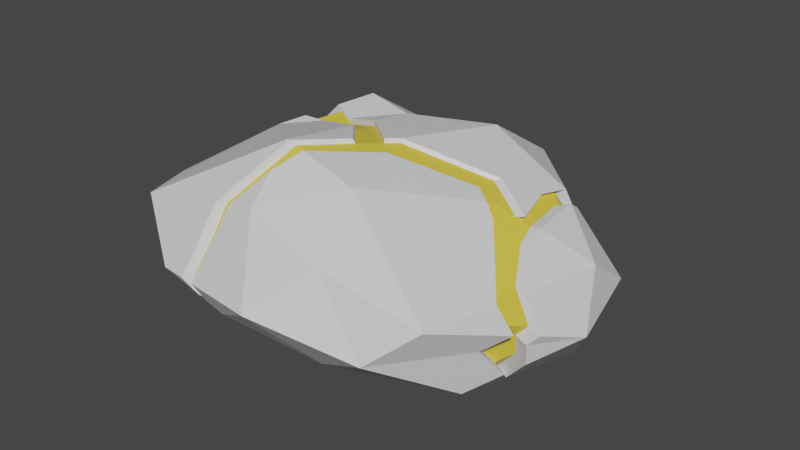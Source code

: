 # Source: Wide_Crack.blend  (saved by Blender 3.0.42; exported with 4.5.12 LTS)
import bpy
from mathutils import Matrix  # noqa: F401  (used for matrix-valued properties, if any)

bpy.ops.wm.read_factory_settings(use_empty=True)
scene = bpy.context.scene
scene.name = 'Scene'

# ---- collections
col_collection = bpy.data.collections.new('Collection'); scene.collection.children.link(col_collection)

# ---- materials (node trees are filled in below, after node groups)
mat_special = bpy.data.materials.new('Special')
mat_special.use_transparent_shadow = False
mat_rock = bpy.data.materials.new('Rock')
mat_rock.use_transparent_shadow = False

# ---- material node trees
mat_special.use_nodes = True; mat_special.node_tree.nodes.clear()
_N = mat_special.node_tree.nodes; _L = mat_special.node_tree.links
n0 = _N.new('ShaderNodeBsdfPrincipled'); n0.name = 'Principled BSDF'; n0.location = (10, 300)
n0.distribution = 'GGX'
n0.subsurface_method = 'RANDOM_WALK_SKIN'
n0.inputs[0].default_value = (0.8, 0.6155, 0.06358, 1.0)
n0.inputs[3].default_value = 1.45
n0.inputs[27].default_value = (0.0, 0.0, 0.0, 1.0)
n0.inputs[28].default_value = 1.0
n1 = _N.new('ShaderNodeOutputMaterial'); n1.name = 'Material Output'; n1.location = (300, 300)
_L.new(n0.outputs[0], n1.inputs[0])
n1.is_active_output = True
mat_rock.use_nodes = True; mat_rock.node_tree.nodes.clear()
_N = mat_rock.node_tree.nodes; _L = mat_rock.node_tree.links
n0 = _N.new('ShaderNodeBsdfPrincipled'); n0.name = 'Principled BSDF'; n0.location = (10, 300)
n0.distribution = 'GGX'
n0.subsurface_method = 'RANDOM_WALK_SKIN'
n0.inputs[3].default_value = 1.45
n0.inputs[27].default_value = (0.0, 0.0, 0.0, 1.0)
n0.inputs[28].default_value = 1.0
n1 = _N.new('ShaderNodeOutputMaterial'); n1.name = 'Material Output'; n1.location = (300, 300)
_L.new(n0.outputs[0], n1.inputs[0])
n1.is_active_output = True

# ---- world
world_world = bpy.data.worlds.new('World'); scene.world = world_world
world_world.use_nodes = True; world_world.node_tree.nodes.clear()
_N = world_world.node_tree.nodes; _L = world_world.node_tree.links
n0 = _N.new('ShaderNodeOutputWorld'); n0.name = 'World Output'; n0.location = (300, 300)
n1 = _N.new('ShaderNodeBackground'); n1.name = 'Background'; n1.location = (10, 300)
n1.inputs[0].default_value = (0.05088, 0.05088, 0.05088, 1.0)
_L.new(n1.outputs[0], n0.inputs[0])
n0.is_active_output = True
world_world.color = (0.05088, 0.05088, 0.05088)
world_world.use_sun_shadow = False
world_world.sun_shadow_jitter_overblur = 0.0

# ---- meshes
me_icosphere = bpy.data.meshes.new('Icosphere')
me_icosphere.from_pydata([(0.008168, 0.01555, -0.03641), (0.07947, -0.05861, -0.01708), (-0.02644, -0.08408, -0.01113), (-0.08598, 0.001115, -0.005232), (-0.02633, 0.08081, -0.02553), (0.07038, 0.04667, -0.01449), (0.0252, -0.08002, 0.02814), (-0.08707, -0.06886, 0.02129), (-0.04973, 0.03956, 0.04608), (0.02426, 0.07814, 0.02426), (0.09651, 0.006196, 0.01777), (0.006479, -0.006385, 0.05237), (-0.01216, -0.04677, -0.03573), (0.04553, -0.03045, -0.03166), (0.02511, -0.07864, -0.01637), (0.09387, -0.001764, -0.02124), (0.04583, 0.03655, -0.03276), (-0.05245, 0.00841, -0.02932), (-0.07332, -0.04632, -0.01719), (-0.008592, 0.06032, -0.03622), (-0.06565, 0.04904, -0.01973), (0.02396, 0.07114, -0.02734), (0.1155, -0.03085, 0.009728), (0.09659, 0.02918, 0.001442), (0.001028, -0.09767, 0.005318), (0.05579, -0.09005, 0.0009311), (-0.1055, -0.03521, 0.01481), (-0.05947, -0.08598, 0.000467), (-0.05712, 0.08162, -0.001266), (-0.09104, 0.0298, 0.006044), (0.04844, 0.05728, 0.01191), (-0.0003137, 0.08572, -0.005091), (0.07721, -0.08007, 0.01955), (-0.01613, -0.07355, 0.03781), (-0.07549, 0.0009143, 0.03548), (-0.02418, 0.0754, 0.0193), (0.06246, 0.0365, 0.02989), (0.02073, -0.05406, 0.05071), (-0.02183, -0.04618, 0.05716), (-0.02085, 0.03028, 0.04562), (0.01869, 0.04595, 0.04545), (0.001917, -0.0128, 0.05314), (-0.00588, -0.02376, 0.05446), (0.08724, -0.05889, 0.005561), (0.09958, -0.04666, 0.007379), (-0.03025, -0.07262, 0.03452), (-0.03966, -0.07199, 0.03233), (0.09812, -0.05321, 0.01419), (0.1044, -0.04509, 0.01257), (-0.04277, -0.08119, 0.01486), (-0.03252, -0.07825, 0.02368), (-0.06837, 0.01161, 0.03841), (-0.05931, 0.02519, 0.04214), (0.05983, -0.01355, 0.03357), (-0.02046, -0.04643, 0.05696), (-0.01123, -0.04814, 0.05556), (-0.04573, -0.08864, 0.001569), (-0.03726, -0.09028, 0.002248), (0.06951, 0.03499, 0.02402), (-0.02143, -0.04809, 0.05581), (-0.01916, -0.059, 0.0481), (0.08501, -0.03674, -0.01868), (0.04581, 0.01176, 0.03872), (0.06992, 0.02986, 0.02724), (0.01093, -0.02126, 0.05185), (0.08817, -0.03109, 0.01854), (0.08489, -0.04575, 0.01884), (-0.08727, 0.0228, 0.01317), (-0.08175, 0.01254, 0.02363), (-0.03595, -0.08463, -0.007791), (-0.03977, -0.08485, -0.006449), (-0.02114, 0.007385, 0.04908), (-0.02132, -0.00648, 0.05117), (0.05787, 0.004781, 0.03488), (0.0602, 0.02087, 0.03235), (0.07316, 0.00127, 0.02849), (0.06615, -0.0002097, 0.03171), (-0.09417, 0.01564, 0.007952), (-0.09653, 0.005029, 0.009383), (0.09828, -0.04413, -0.003096), (0.09195, -0.049, -0.007807), (0.05263, -0.008253, 0.0377), (-0.03367, -0.07825, -0.01206), (-0.04521, 0.01719, 0.0411), (-0.05666, 0.01104, 0.03898), (0.04487, -0.003172, 0.03987), (0.07621, -0.01036, 0.02603), (0.06484, 0.04359, 0.01523), (0.06936, 0.02697, 0.02775), (0.04264, -0.004431, 0.03889), (0.0069, -0.007421, 0.05052), (0.06244, -0.001673, 0.03129), (0.0538, -0.003497, 0.03526), (0.0569, 0.01795, 0.03188), (0.05901, 0.0325, 0.0296), (0.04986, -0.00916, 0.03686), (0.06557, 0.03109, 0.02413), (0.002653, -0.01339, 0.05124), (-0.004604, -0.02359, 0.05247), (0.08207, -0.0563, 0.006948), (0.09356, -0.04491, 0.00864), (-0.02729, -0.06907, 0.0339), (-0.03605, -0.06849, 0.03186), (0.0922, -0.05101, 0.01498), (0.09809, -0.04345, 0.01347), (-0.03894, -0.07706, 0.0156), (-0.02941, -0.07432, 0.02382), (-0.06277, 0.009325, 0.03753), (-0.05434, 0.02197, 0.041), (0.05657, -0.01409, 0.03302), (-0.01818, -0.0447, 0.05479), (-0.009584, -0.04629, 0.05349), (-0.0417, -0.08399, 0.003231), (-0.03382, -0.08551, 0.003863), (-0.01908, -0.04624, 0.05372), (-0.01696, -0.0564, 0.04654), (0.04351, 0.009472, 0.03781), (0.06595, 0.02632, 0.02712), (0.01104, -0.02127, 0.05004), (0.08294, -0.03042, 0.01903), (0.07988, -0.04406, 0.01931), (-0.08037, 0.01975, 0.01403), (-0.07523, 0.01019, 0.02377), (-0.03259, -0.08025, -0.005481), (-0.03615, -0.08046, -0.004232), (-0.01881, 0.005397, 0.04746), (-0.01898, -0.007509, 0.0494), (0.05474, 0.002973, 0.03424), (0.06897, -0.0002955, 0.02829), (-0.08679, 0.01308, 0.009174), (-0.08898, 0.003204, 0.01051), (0.09235, -0.04255, -0.00111), (0.08646, -0.04709, -0.005495), (-0.04122, 0.01452, 0.04003), (-0.05187, 0.008795, 0.03805), (0.07181, -0.01112, 0.026), (0.06122, 0.0391, 0.01595), (0.08, -0.03568, -0.01562), (0.06543, 0.02363, 0.02761), (-0.03047, -0.07432, -0.009458), (-0.07916, -0.00044, -0.003099)], [], [(0, 13, 12), (1, 13, 15, 61), (0, 12, 17), (0, 17, 19), (0, 19, 16), (1, 61, 80), (2, 14, 24), (3, 18, 26), (4, 20, 28), (5, 21, 30), (1, 80, 43, 25), (2, 24, 57, 69), (3, 77, 29), (4, 28, 31), (5, 30, 23), (6, 32, 37), (7, 46, 59, 38), (8, 52, 83, 39), (9, 35, 40), (10, 63, 88, 75), (3, 78, 130, 140), (56, 70, 124, 112), (36, 9, 40), (40, 39, 11), (40, 35, 39), (35, 8, 39), (39, 71, 41, 11), (39, 83, 71), (34, 7, 38), (38, 54, 42), (38, 59, 54), (33, 6, 37), (37, 81, 85, 64), (37, 32, 53, 81), (32, 66, 53), (23, 58, 63, 10), (23, 30, 36, 87, 58), (30, 9, 36), (31, 35, 9), (31, 28, 35), (28, 8, 35), (29, 67, 52, 8), (29, 77, 67), (26, 7, 34), (27, 49, 46, 7), (27, 56, 49), (24, 6, 33), (25, 32, 6), (25, 43, 47, 32), (22, 10, 65, 48), (30, 31, 9), (30, 21, 31), (21, 4, 31), (28, 29, 8), (28, 20, 29), (20, 3, 29), (26, 27, 7), (26, 18, 27), (18, 82, 70, 27), (24, 25, 6), (24, 14, 25), (14, 1, 25), (22, 23, 10), (22, 15, 23), (15, 5, 23), (16, 21, 5), (16, 19, 21), (19, 4, 21), (19, 20, 4), (19, 17, 20), (17, 3, 20), (17, 18, 3), (17, 12, 18), (12, 2, 82, 18), (15, 16, 5), (15, 13, 16), (13, 0, 16), (12, 14, 2), (12, 13, 14), (13, 1, 14), (92, 116, 90, 89), (62, 73, 74, 36, 40), (59, 46, 102, 114), (42, 72, 38), (69, 57, 113, 123), (55, 60, 33, 37), (45, 60, 115, 101), (44, 48, 104, 100), (48, 65, 119, 104), (75, 86, 65, 10), (47, 43, 99, 103), (66, 47, 103, 120), (79, 61, 15, 22), (46, 49, 105, 102), (45, 50, 33), (79, 44, 100, 131), (48, 44, 22), (50, 45, 101, 106), (70, 56, 27), (43, 80, 132, 99), (61, 79, 131, 137), (73, 76, 74), (49, 56, 112, 105), (69, 82, 2), (80, 61, 137, 132), (84, 51, 34), (57, 50, 106, 113), (68, 78, 26, 34), (58, 87, 136, 96), (72, 84, 34, 38), (52, 67, 121, 108), (64, 55, 37), (87, 36, 94, 136), (68, 51, 107, 122), (65, 86, 135, 119), (51, 68, 34), (63, 58, 96, 117), (50, 57, 24, 33), (86, 75, 128, 135), (44, 79, 22), (81, 53, 109, 95), (47, 66, 32), (11, 41, 97, 90), (60, 45, 33), (53, 66, 120, 109), (78, 3, 26), (11, 62, 40), (92, 127, 116), (97, 125, 126, 98), (110, 114, 115, 111), (118, 89, 90), (89, 95, 92), (109, 120, 119, 135, 128, 91, 92), (96, 136, 94), (132, 137, 131), (102, 105, 106, 101), (103, 99, 100, 104), (123, 113, 112, 124), (128, 138, 117, 94, 93, 91), (91, 127, 92), (124, 139, 123), (133, 108, 107, 134), (121, 129, 130, 122), (125, 133, 134, 126), (98, 110, 111, 118, 90, 97), (95, 109, 92), (117, 96, 94), (108, 121, 122, 107), (105, 112, 113, 106), (99, 132, 131, 100), (104, 119, 120, 103), (114, 102, 101, 115), (129, 140, 130), (76, 73, 127, 91), (77, 3, 140, 129), (74, 76, 91, 93), (62, 11, 90, 116), (88, 63, 117, 138), (75, 88, 138, 128), (82, 69, 123, 139), (70, 82, 139, 124), (51, 84, 134, 107), (73, 62, 116, 127), (83, 52, 108, 133), (36, 74, 93, 94), (72, 42, 98, 126), (78, 68, 122, 130), (41, 71, 125, 97), (67, 77, 129, 121), (60, 55, 111, 115), (84, 72, 126, 134), (54, 59, 114, 110), (71, 83, 133, 125), (85, 81, 95, 89), (55, 64, 118, 111), (64, 85, 89, 118), (42, 54, 110, 98)])
me_icosphere.polygons.foreach_set('material_index', [1, 1, 1, 1, 1, 1, 1, 1, 1, 1, 1, 1, 1, 1, 1, 1, 1, 1, 1, 1, 1, 1, 1, 1, 1, 1, 1, 1, 1, 1, 1, 1, 1, 1, 1, 1, 1, 1, 1, 1, 1, 1, 1, 1, 1, 1, 1, 1, 1, 1, 1, 1, 1, 1, 1, 1, 1, 1, 1, 1, 1, 1, 1, 1, 1, 1, 1, 1, 1, 1, 1, 1, 1, 1, 1, 1, 1, 1, 1, 1, 0, 1, 1, 1, 1, 1, 1, 1, 1, 1, 1, 1, 1, 1, 1, 1, 1, 1, 1, 1, 1, 1, 1, 1, 1, 1, 1, 1, 1, 1, 1, 1, 1, 1, 1, 1, 1, 1, 1, 1, 1, 1, 1, 1, 1, 1, 1, 0, 0, 0, 0, 0, 0, 0, 0, 0, 0, 0, 0, 0, 0, 0, 0, 0, 0, 0, 0, 0, 0, 0, 0, 0, 0, 1, 1, 1, 1, 1, 1, 1, 1, 1, 1, 1, 1, 1, 1, 1, 1, 1, 1, 1, 1, 1, 1, 1, 1])
_uv = me_icosphere.uv_layers.new(name='UVMap')
_uv.uv.foreach_set('vector', [0.1818, 0.0, 0.2273, 0.07873, 0.1364, 0.07873, 0.2727, 0.1575, 0.3182, 0.07873, 0.3636, 0.1575, 0.3077, 0.1575, 0.9091, 0.0, 0.9545, 0.07873, 0.8636, 0.07873, 0.7273, 0.0, 0.7727, 0.07873, 0.6818, 0.07873, 0.5455, 0.0, 0.5909, 0.07873, 0.5, 0.07873, 0.2727, 0.1575, 0.3077, 0.1575, 0.2885, 0.1847, 0.09091, 0.1575, 0.1818, 0.1575, 0.1364, 0.2362, 0.8182, 0.1575, 0.9091, 0.1575, 0.8636, 0.2362, 0.6364, 0.1575, 0.7273, 0.1575, 0.6818, 0.2362, 0.4545, 0.1575, 0.5455, 0.1575, 0.5, 0.2362, 0.2727, 0.1575, 0.2885, 0.1847, 0.2751, 0.2362, 0.2273, 0.2362, 0.09091, 0.1575, 0.1364, 0.2362, 0.07883, 0.2362, 0.07783, 0.1801, 0.8182, 0.1575, 0.7925, 0.2362, 0.7727, 0.2362, 0.6364, 0.1575, 0.6818, 0.2362, 0.5909, 0.2362, 0.4545, 0.1575, 0.5, 0.2362, 0.4091, 0.2362, 0.1818, 0.3149, 0.2727, 0.3149, 0.2273, 0.3937, 0.0, 0.3149, 0.06075, 0.3149, 0.04863, 0.3882, 0.04546, 0.3937, 0.7273, 0.3149, 0.7611, 0.3149, 0.793, 0.3586, 0.7727, 0.3937, 0.5455, 0.3149, 0.6364, 0.3149, 0.5909, 0.3937, 0.3636, 0.3149, 0.4346, 0.3149, 0.4314, 0.321, 0.3904, 0.3613, 0.8182, 0.1575, 0.8074, 0.2362, 0.8074, 0.2362, 0.8182, 0.1575, 0.0661, 0.2362, 0.07257, 0.1892, 0.07257, 0.1892, 0.0661, 0.2362, 0.4545, 0.3149, 0.5455, 0.3149, 0.5, 0.3937, 0.5909, 0.3937, 0.6818, 0.3937, 0.6364, 0.4724, 0.5909, 0.3937, 0.6364, 0.3149, 0.6818, 0.3937, 0.6364, 0.3149, 0.7273, 0.3149, 0.6818, 0.3937, 0.7727, 0.3937, 0.7999, 0.3937, 0.8255, 0.4597, 0.8182, 0.4724, 0.7727, 0.3937, 0.793, 0.3586, 0.7999, 0.3937, 0.8182, 0.3149, 0.9091, 0.3149, 0.8636, 0.3937, 0.04546, 0.3937, 0.04837, 0.3937, 0.07106, 0.438, 0.04546, 0.3937, 0.04863, 0.3882, 0.04837, 0.3937, 0.09091, 0.3149, 0.1818, 0.3149, 0.1364, 0.3937, 0.2273, 0.3937, 0.3075, 0.3937, 0.3074, 0.4124, 0.2585, 0.4478, 0.2273, 0.3937, 0.2727, 0.3149, 0.3115, 0.3822, 0.3075, 0.3937, 0.2727, 0.3149, 0.3089, 0.3149, 0.3115, 0.3822, 0.4091, 0.2362, 0.4452, 0.2987, 0.4346, 0.3149, 0.3636, 0.3149, 0.4091, 0.2362, 0.5, 0.2362, 0.4545, 0.3149, 0.4628, 0.262, 0.4452, 0.2987, 0.5, 0.2362, 0.5455, 0.3149, 0.4545, 0.3149, 0.5909, 0.2362, 0.6364, 0.3149, 0.5455, 0.3149, 0.5909, 0.2362, 0.6818, 0.2362, 0.6364, 0.3149, 0.6818, 0.2362, 0.7273, 0.3149, 0.6364, 0.3149, 0.7727, 0.2362, 0.7837, 0.2553, 0.7611, 0.3149, 0.7273, 0.3149, 0.7727, 0.2362, 0.7925, 0.2362, 0.7837, 0.2553, 0.8636, 0.2362, 0.9091, 0.3149, 0.8182, 0.3149, 0.04546, 0.2362, 0.06297, 0.2665, 0.06075, 0.3149, 0.0, 0.3149, 0.04546, 0.2362, 0.0661, 0.2362, 0.06297, 0.2665, 0.1364, 0.2362, 0.1818, 0.3149, 0.09091, 0.3149, 0.2273, 0.2362, 0.2727, 0.3149, 0.1818, 0.3149, 0.2273, 0.2362, 0.2751, 0.2362, 0.2975, 0.272, 0.2727, 0.3149, 0.3182, 0.2362, 0.3636, 0.3149, 0.3243, 0.3149, 0.305, 0.259, 0.5, 0.2362, 0.5909, 0.2362, 0.5455, 0.3149, 0.5, 0.2362, 0.5455, 0.1575, 0.5909, 0.2362, 0.5455, 0.1575, 0.6364, 0.1575, 0.5909, 0.2362, 0.6818, 0.2362, 0.7727, 0.2362, 0.7273, 0.3149, 0.6818, 0.2362, 0.7273, 0.1575, 0.7727, 0.2362, 0.7273, 0.1575, 0.8182, 0.1575, 0.7727, 0.2362, 0.8636, 0.2362, 0.9545, 0.2362, 0.9091, 0.3149, 0.8636, 0.2362, 0.9091, 0.1575, 0.9545, 0.2362, 0.9091, 0.1575, 0.986, 0.1575, 0.9817, 0.1892, 0.9545, 0.2362, 0.1364, 0.2362, 0.2273, 0.2362, 0.1818, 0.3149, 0.1364, 0.2362, 0.1818, 0.1575, 0.2273, 0.2362, 0.1818, 0.1575, 0.2727, 0.1575, 0.2273, 0.2362, 0.3182, 0.2362, 0.4091, 0.2362, 0.3636, 0.3149, 0.3182, 0.2362, 0.3636, 0.1575, 0.4091, 0.2362, 0.3636, 0.1575, 0.4545, 0.1575, 0.4091, 0.2362, 0.5, 0.07873, 0.5455, 0.1575, 0.4545, 0.1575, 0.5, 0.07873, 0.5909, 0.07873, 0.5455, 0.1575, 0.5909, 0.07873, 0.6364, 0.1575, 0.5455, 0.1575, 0.6818, 0.07873, 0.7273, 0.1575, 0.6364, 0.1575, 0.6818, 0.07873, 0.7727, 0.07873, 0.7273, 0.1575, 0.7727, 0.07873, 0.8182, 0.1575, 0.7273, 0.1575, 0.8636, 0.07873, 0.9091, 0.1575, 0.8182, 0.1575, 0.8636, 0.07873, 0.9545, 0.07873, 0.9091, 0.1575, 0.9545, 0.07873, 1.0, 0.1575, 0.986, 0.1575, 0.9091, 0.1575, 0.3636, 0.1575, 0.4091, 0.07873, 0.4545, 0.1575, 0.3636, 0.1575, 0.3182, 0.07873, 0.4091, 0.07873, 0.3182, 0.07873, 0.3636, 0.0, 0.4091, 0.07873, 0.1364, 0.07873, 0.1818, 0.1575, 0.09091, 0.1575, 0.1364, 0.07873, 0.2273, 0.07873, 0.1818, 0.1575, 0.2273, 0.07873, 0.2727, 0.1575, 0.1818, 0.1575, 0.4091, 0.3937, 0.4354, 0.3937, 0.4545, 0.4724, 0.4199, 0.4124, 0.4354, 0.3937, 0.4173, 0.3795, 0.4362, 0.3467, 0.4545, 0.3149, 0.5, 0.3937, 0.04863, 0.3882, 0.06075, 0.3149, 0.06075, 0.3149, 0.04863, 0.3882, 0.838, 0.438, 0.8164, 0.3937, 0.8636, 0.3937, 0.07783, 0.1801, 0.07883, 0.2362, 0.07883, 0.2362, 0.07783, 0.1801, 0.06809, 0.3937, 0.06675, 0.3568, 0.09091, 0.3149, 0.1364, 0.3937, 0.07281, 0.3149, 0.06675, 0.3568, 0.06675, 0.3568, 0.07281, 0.3149, 0.2939, 0.2362, 0.305, 0.259, 0.305, 0.259, 0.2939, 0.2362, 0.305, 0.259, 0.3243, 0.3149, 0.3243, 0.3149, 0.305, 0.259, 0.3369, 0.3613, 0.3301, 0.3495, 0.3243, 0.3149, 0.3636, 0.3149, 0.2975, 0.272, 0.2751, 0.2362, 0.2751, 0.2362, 0.2975, 0.272, 0.3089, 0.3149, 0.2975, 0.272, 0.2975, 0.272, 0.3089, 0.3149, 0.2964, 0.1985, 0.3077, 0.1575, 0.3636, 0.1575, 0.3182, 0.2362, 0.06075, 0.3149, 0.06297, 0.2665, 0.06297, 0.2665, 0.06075, 0.3149, 0.07281, 0.3149, 0.07371, 0.2851, 0.09091, 0.3149, 0.2964, 0.1985, 0.2939, 0.2362, 0.2939, 0.2362, 0.2964, 0.1985, 0.305, 0.259, 0.2939, 0.2362, 0.3182, 0.2362, 0.07371, 0.2851, 0.07281, 0.3149, 0.07281, 0.3149, 0.07371, 0.2851, 0.07257, 0.1892, 0.0661, 0.2362, 0.04546, 0.2362, 0.2751, 0.2362, 0.2885, 0.1847, 0.2885, 0.1847, 0.2751, 0.2362, 0.3077, 0.1575, 0.2964, 0.1985, 0.2964, 0.1985, 0.3077, 0.1575, 0.4173, 0.3795, 0.3984, 0.3752, 0.4362, 0.3467, 0.06297, 0.2665, 0.0661, 0.2362, 0.0661, 0.2362, 0.06297, 0.2665, 0.9869, 0.1801, 0.986, 0.1575, 1.0, 0.1575, 0.2885, 0.1847, 0.3077, 0.1575, 0.3077, 0.1575, 0.2885, 0.1847, 0.8025, 0.3421, 0.793, 0.3149, 0.8182, 0.3149, 0.07883, 0.2362, 0.07371, 0.2851, 0.07371, 0.2851, 0.07883, 0.2362, 0.7999, 0.2832, 0.8074, 0.2362, 0.8636, 0.2362, 0.8182, 0.3149, 0.4452, 0.2987, 0.4628, 0.262, 0.4628, 0.262, 0.4452, 0.2987, 0.8164, 0.3937, 0.8025, 0.3421, 0.8182, 0.3149, 0.8636, 0.3937, 0.7611, 0.3149, 0.7837, 0.2553, 0.7837, 0.2553, 0.7611, 0.3149, 0.1051, 0.4478, 0.06809, 0.3937, 0.1364, 0.3937, 0.4628, 0.262, 0.4545, 0.3149, 0.4545, 0.3149, 0.4628, 0.262, 0.7999, 0.2832, 0.793, 0.3149, 0.793, 0.3149, 0.7999, 0.2832, 0.3243, 0.3149, 0.3301, 0.3495, 0.3301, 0.3495, 0.3243, 0.3149, 0.793, 0.3149, 0.7999, 0.2832, 0.8182, 0.3149, 0.4346, 0.3149, 0.4452, 0.2987, 0.4452, 0.2987, 0.4346, 0.3149, 0.07371, 0.2851, 0.07883, 0.2362, 0.1364, 0.2362, 0.09091, 0.3149, 0.3301, 0.3495, 0.3369, 0.3613, 0.3369, 0.3613, 0.3301, 0.3495, 0.2939, 0.2362, 0.2964, 0.1985, 0.3182, 0.2362, 0.3075, 0.3937, 0.3115, 0.3822, 0.3115, 0.3822, 0.3075, 0.3937, 0.2975, 0.272, 0.3089, 0.3149, 0.2727, 0.3149, 0.8182, 0.4724, 0.8255, 0.4597, 0.8255, 0.4597, 0.8182, 0.4724, 0.06675, 0.3568, 0.07281, 0.3149, 0.09091, 0.3149, 0.3115, 0.3822, 0.3089, 0.3149, 0.3089, 0.3149, 0.3115, 0.3822, 0.8074, 0.2362, 0.8182, 0.1575, 0.8636, 0.2362, 0.4545, 0.4724, 0.4354, 0.3937, 0.5, 0.3937, 0.4091, 0.3937, 0.4173, 0.3795, 0.4354, 0.3937, 0.8255, 0.4597, 0.7999, 0.3937, 0.8164, 0.3937, 0.838, 0.438, 0.04837, 0.3937, 0.04863, 0.3882, 0.06675, 0.3568, 0.06809, 0.3937, 0.2585, 0.4478, 0.3074, 0.4124, 0.2727, 0.4724, 0.3074, 0.4124, 0.3075, 0.3937, 0.3182, 0.3937, 0.3115, 0.3822, 0.3089, 0.3149, 0.3243, 0.3149, 0.3301, 0.3495, 0.3369, 0.3613, 0.3288, 0.3752, 0.3182, 0.3937, 0.4452, 0.2987, 0.4628, 0.262, 0.4545, 0.3149, 0.2885, 0.1847, 0.3077, 0.1575, 0.2964, 0.1985, 0.06075, 0.3149, 0.06297, 0.2665, 0.07371, 0.2851, 0.07281, 0.3149, 0.2975, 0.272, 0.2751, 0.2362, 0.2939, 0.2362, 0.305, 0.259, 0.07783, 0.1801, 0.07883, 0.2362, 0.0661, 0.2362, 0.07257, 0.1892, 0.3904, 0.3613, 0.4314, 0.321, 0.4346, 0.3149, 0.4545, 0.3149, 0.4362, 0.3467, 0.3984, 0.3752, 0.3984, 0.3752, 0.4173, 0.3795, 0.4091, 0.3937, 0.9817, 0.1892, 0.986, 0.1575, 0.9869, 0.1801, 0.793, 0.3586, 0.7611, 0.3149, 0.793, 0.3149, 0.8025, 0.3421, 0.7837, 0.2553, 0.7925, 0.2362, 0.8074, 0.2362, 0.7999, 0.2832, 0.7999, 0.3937, 0.793, 0.3586, 0.8025, 0.3421, 0.8164, 0.3937, 0.07106, 0.438, 0.04837, 0.3937, 0.06809, 0.3937, 0.1051, 0.4478, 0.09091, 0.4724, 0.08358, 0.4597, 0.3075, 0.3937, 0.3115, 0.3822, 0.3182, 0.3937, 0.4346, 0.3149, 0.4452, 0.2987, 0.4545, 0.3149, 0.7611, 0.3149, 0.7837, 0.2553, 0.7999, 0.2832, 0.793, 0.3149, 0.06297, 0.2665, 0.0661, 0.2362, 0.07883, 0.2362, 0.07371, 0.2851, 0.2751, 0.2362, 0.2885, 0.1847, 0.2964, 0.1985, 0.2939, 0.2362, 0.305, 0.259, 0.3243, 0.3149, 0.3089, 0.3149, 0.2975, 0.272, 0.04863, 0.3882, 0.06075, 0.3149, 0.07281, 0.3149, 0.06675, 0.3568, 0.7925, 0.2362, 0.8182, 0.1575, 0.8074, 0.2362, 0.3984, 0.3752, 0.4173, 0.3795, 0.4173, 0.3795, 0.3984, 0.3752, 0.7925, 0.2362, 0.8182, 0.1575, 0.8182, 0.1575, 0.7925, 0.2362, 0.4362, 0.3467, 0.3984, 0.3752, 0.3984, 0.3752, 0.4362, 0.3467, 0.4354, 0.3937, 0.4545, 0.4724, 0.4545, 0.4724, 0.4354, 0.3937, 0.4314, 0.321, 0.4346, 0.3149, 0.4346, 0.3149, 0.4314, 0.321, 0.3904, 0.3613, 0.4314, 0.321, 0.4314, 0.321, 0.3904, 0.3613, 0.986, 0.1575, 0.9869, 0.1801, 0.9869, 0.1801, 0.986, 0.1575, 0.9817, 0.1892, 0.986, 0.1575, 0.986, 0.1575, 0.9817, 0.1892, 0.793, 0.3149, 0.8025, 0.3421, 0.8025, 0.3421, 0.793, 0.3149, 0.4173, 0.3795, 0.4354, 0.3937, 0.4354, 0.3937, 0.4173, 0.3795, 0.793, 0.3586, 0.7611, 0.3149, 0.7611, 0.3149, 0.793, 0.3586, 0.4545, 0.3149, 0.4362, 0.3467, 0.4362, 0.3467, 0.4545, 0.3149, 0.8164, 0.3937, 0.838, 0.438, 0.838, 0.438, 0.8164, 0.3937, 0.8074, 0.2362, 0.7999, 0.2832, 0.7999, 0.2832, 0.8074, 0.2362, 0.8255, 0.4597, 0.7999, 0.3937, 0.7999, 0.3937, 0.8255, 0.4597, 0.7837, 0.2553, 0.7925, 0.2362, 0.7925, 0.2362, 0.7837, 0.2553, 0.06675, 0.3568, 0.06809, 0.3937, 0.06809, 0.3937, 0.06675, 0.3568, 0.8025, 0.3421, 0.8164, 0.3937, 0.8164, 0.3937, 0.8025, 0.3421, 0.04837, 0.3937, 0.04863, 0.3882, 0.04863, 0.3882, 0.04837, 0.3937, 0.7999, 0.3937, 0.793, 0.3586, 0.793, 0.3586, 0.7999, 0.3937, 0.3074, 0.4124, 0.3075, 0.3937, 0.3075, 0.3937, 0.3074, 0.4124, 0.06809, 0.3937, 0.1051, 0.4478, 0.1051, 0.4478, 0.06809, 0.3937, 0.2585, 0.4478, 0.3074, 0.4124, 0.3074, 0.4124, 0.2585, 0.4478, 0.07106, 0.438, 0.04837, 0.3937, 0.04837, 0.3937, 0.07106, 0.438])
me_icosphere.materials.append(mat_special)
me_icosphere.materials.append(mat_rock)
me_icosphere.use_remesh_fix_poles = True
me_icosphere.use_remesh_preserve_attributes = False
me_icosphere.update()

# ---- objects
ob_icosphere = bpy.data.objects.new('Icosphere', me_icosphere)

# ---- transforms, parenting, visibility, modifiers, constraints
ob_icosphere.location = (0.0, 0.0, 0.0)

# ---- collection membership
col_collection.objects.link(ob_icosphere)

# ---- scene / render settings (as saved in the file)
scene.frame_start = 1; scene.frame_end = 250; scene.frame_set(1)
scene.render.engine = 'BLENDER_EEVEE_NEXT'
scene.cycles.sampling_pattern = 'TABULATED_SOBOL'
scene.cycles.use_light_tree = False
scene.view_settings.view_transform = 'Filmic'
bpy.context.view_layer.update()

# ---- added for rendering (the .blend has no active camera and no usable light): camera, sun
cam_auto = bpy.data.cameras.new('AutoCamera')
cam_auto.lens = 50.0
cam_auto.sensor_width = 36.0
cam_auto.clip_end = 1000.0
ob_auto_camera = bpy.data.objects.new('AutoCamera', cam_auto)
scene.collection.objects.link(ob_auto_camera)
ob_auto_camera.location = (0.284495, -0.341318, 0.233938)
ob_auto_camera.rotation_euler = (1.09748, -7.21219e-08, 0.694738)
scene.camera = ob_auto_camera
light_auto_sun = bpy.data.lights.new('AutoSun', 'SUN')
light_auto_sun.energy = 3.0
light_auto_sun.angle = 0.0523599
ob_auto_sun = bpy.data.objects.new('AutoSun', light_auto_sun)
scene.collection.objects.link(ob_auto_sun)
ob_auto_sun.rotation_euler = (0.872665, 0.174533, 0.523599)
bpy.context.view_layer.update()
